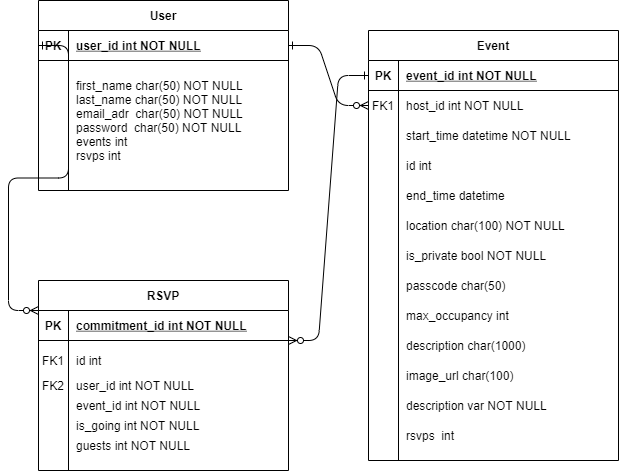

The diagram above was exported from draw.io. Its source (the exported page's mxGraphModel, read from the mxfile embedded in the PNG):
<mxGraphModel dx="780" dy="1148" grid="1" gridSize="10" guides="1" tooltips="1" connect="1" arrows="1" fold="1" page="1" pageScale="1" pageWidth="850" pageHeight="1100" math="0" shadow="0">
  <root>
    <mxCell id="0" />
    <mxCell id="1" parent="0" />
    <mxCell id="fA5prRzX463CcN-DM-n_-1" value="" style="edgeStyle=entityRelationEdgeStyle;endArrow=ERzeroToMany;startArrow=ERone;endFill=1;startFill=0;" edge="1" parent="1" source="fA5prRzX463CcN-DM-n_-13" target="fA5prRzX463CcN-DM-n_-6">
      <mxGeometry width="100" height="100" relative="1" as="geometry">
        <mxPoint x="300" y="670" as="sourcePoint" />
        <mxPoint x="400" y="570" as="targetPoint" />
      </mxGeometry>
    </mxCell>
    <mxCell id="fA5prRzX463CcN-DM-n_-2" value="Event" style="shape=table;startSize=30;container=1;collapsible=1;childLayout=tableLayout;fixedRows=1;rowLines=0;fontStyle=1;align=center;resizeLast=1;" vertex="1" parent="1">
      <mxGeometry x="410" y="50" width="250" height="430" as="geometry" />
    </mxCell>
    <mxCell id="fA5prRzX463CcN-DM-n_-3" value="" style="shape=partialRectangle;collapsible=0;dropTarget=0;pointerEvents=0;fillColor=none;points=[[0,0.5],[1,0.5]];portConstraint=eastwest;top=0;left=0;right=0;bottom=1;" vertex="1" parent="fA5prRzX463CcN-DM-n_-2">
      <mxGeometry y="30" width="250" height="30" as="geometry" />
    </mxCell>
    <mxCell id="fA5prRzX463CcN-DM-n_-4" value="PK" style="shape=partialRectangle;overflow=hidden;connectable=0;fillColor=none;top=0;left=0;bottom=0;right=0;fontStyle=1;" vertex="1" parent="fA5prRzX463CcN-DM-n_-3">
      <mxGeometry width="30" height="30" as="geometry" />
    </mxCell>
    <mxCell id="fA5prRzX463CcN-DM-n_-5" value="event_id int NOT NULL " style="shape=partialRectangle;overflow=hidden;connectable=0;fillColor=none;top=0;left=0;bottom=0;right=0;align=left;spacingLeft=6;fontStyle=5;" vertex="1" parent="fA5prRzX463CcN-DM-n_-3">
      <mxGeometry x="30" width="220" height="30" as="geometry" />
    </mxCell>
    <mxCell id="fA5prRzX463CcN-DM-n_-6" value="" style="shape=partialRectangle;collapsible=0;dropTarget=0;pointerEvents=0;fillColor=none;points=[[0,0.5],[1,0.5]];portConstraint=eastwest;top=0;left=0;right=0;bottom=0;" vertex="1" parent="fA5prRzX463CcN-DM-n_-2">
      <mxGeometry y="60" width="250" height="30" as="geometry" />
    </mxCell>
    <mxCell id="fA5prRzX463CcN-DM-n_-7" value="FK1" style="shape=partialRectangle;overflow=hidden;connectable=0;fillColor=none;top=0;left=0;bottom=0;right=0;" vertex="1" parent="fA5prRzX463CcN-DM-n_-6">
      <mxGeometry width="30" height="30" as="geometry" />
    </mxCell>
    <mxCell id="fA5prRzX463CcN-DM-n_-8" value="host_id int NOT NULL" style="shape=partialRectangle;overflow=hidden;connectable=0;fillColor=none;top=0;left=0;bottom=0;right=0;align=left;spacingLeft=6;" vertex="1" parent="fA5prRzX463CcN-DM-n_-6">
      <mxGeometry x="30" width="220" height="30" as="geometry" />
    </mxCell>
    <mxCell id="fA5prRzX463CcN-DM-n_-9" value="" style="shape=partialRectangle;collapsible=0;dropTarget=0;pointerEvents=0;fillColor=none;points=[[0,0.5],[1,0.5]];portConstraint=eastwest;top=0;left=0;right=0;bottom=0;" vertex="1" parent="fA5prRzX463CcN-DM-n_-2">
      <mxGeometry y="90" width="250" height="30" as="geometry" />
    </mxCell>
    <mxCell id="fA5prRzX463CcN-DM-n_-10" value="" style="shape=partialRectangle;overflow=hidden;connectable=0;fillColor=none;top=0;left=0;bottom=0;right=0;" vertex="1" parent="fA5prRzX463CcN-DM-n_-9">
      <mxGeometry width="30" height="30" as="geometry" />
    </mxCell>
    <mxCell id="fA5prRzX463CcN-DM-n_-11" value="start_time datetime NOT NULL" style="shape=partialRectangle;overflow=hidden;connectable=0;fillColor=none;top=0;left=0;bottom=0;right=0;align=left;spacingLeft=6;" vertex="1" parent="fA5prRzX463CcN-DM-n_-9">
      <mxGeometry x="30" width="220" height="30" as="geometry" />
    </mxCell>
    <mxCell id="fA5prRzX463CcN-DM-n_-12" value="User" style="shape=table;startSize=30;container=1;collapsible=1;childLayout=tableLayout;fixedRows=1;rowLines=0;fontStyle=1;align=center;resizeLast=1;" vertex="1" parent="1">
      <mxGeometry x="80" y="20" width="250" height="190" as="geometry" />
    </mxCell>
    <mxCell id="fA5prRzX463CcN-DM-n_-13" value="" style="shape=partialRectangle;collapsible=0;dropTarget=0;pointerEvents=0;fillColor=none;points=[[0,0.5],[1,0.5]];portConstraint=eastwest;top=0;left=0;right=0;bottom=1;" vertex="1" parent="fA5prRzX463CcN-DM-n_-12">
      <mxGeometry y="30" width="250" height="30" as="geometry" />
    </mxCell>
    <mxCell id="fA5prRzX463CcN-DM-n_-14" value="PK" style="shape=partialRectangle;overflow=hidden;connectable=0;fillColor=none;top=0;left=0;bottom=0;right=0;fontStyle=1;" vertex="1" parent="fA5prRzX463CcN-DM-n_-13">
      <mxGeometry width="30" height="30" as="geometry" />
    </mxCell>
    <mxCell id="fA5prRzX463CcN-DM-n_-15" value="user_id int NOT NULL " style="shape=partialRectangle;overflow=hidden;connectable=0;fillColor=none;top=0;left=0;bottom=0;right=0;align=left;spacingLeft=6;fontStyle=5;" vertex="1" parent="fA5prRzX463CcN-DM-n_-13">
      <mxGeometry x="30" width="220" height="30" as="geometry" />
    </mxCell>
    <mxCell id="fA5prRzX463CcN-DM-n_-16" value="" style="shape=partialRectangle;collapsible=0;dropTarget=0;pointerEvents=0;fillColor=none;points=[[0,0.5],[1,0.5]];portConstraint=eastwest;top=0;left=0;right=0;bottom=0;" vertex="1" parent="fA5prRzX463CcN-DM-n_-12">
      <mxGeometry y="60" width="250" height="120" as="geometry" />
    </mxCell>
    <mxCell id="fA5prRzX463CcN-DM-n_-17" value="" style="shape=partialRectangle;overflow=hidden;connectable=0;fillColor=none;top=0;left=0;bottom=0;right=0;" vertex="1" parent="fA5prRzX463CcN-DM-n_-16">
      <mxGeometry width="30" height="120" as="geometry" />
    </mxCell>
    <mxCell id="fA5prRzX463CcN-DM-n_-18" value="first_name char(50) NOT NULL&#10;last_name char(50) NOT NULL&#10;email_adr  char(50) NOT NULL&#10;password  char(50) NOT NULL&#10;events int&#10;rsvps int" style="shape=partialRectangle;overflow=hidden;connectable=0;fillColor=none;top=0;left=0;bottom=0;right=0;align=left;spacingLeft=6;" vertex="1" parent="fA5prRzX463CcN-DM-n_-16">
      <mxGeometry x="30" width="220" height="120" as="geometry" />
    </mxCell>
    <mxCell id="fA5prRzX463CcN-DM-n_-19" value="" style="shape=partialRectangle;collapsible=0;dropTarget=0;pointerEvents=0;fillColor=none;points=[[0,0.5],[1,0.5]];portConstraint=eastwest;top=0;left=0;right=0;bottom=0;" vertex="1" parent="1">
      <mxGeometry x="410" y="200" width="250" height="30" as="geometry" />
    </mxCell>
    <mxCell id="fA5prRzX463CcN-DM-n_-20" value="" style="shape=partialRectangle;overflow=hidden;connectable=0;fillColor=none;top=0;left=0;bottom=0;right=0;" vertex="1" parent="fA5prRzX463CcN-DM-n_-19">
      <mxGeometry width="30" height="30" as="geometry" />
    </mxCell>
    <mxCell id="fA5prRzX463CcN-DM-n_-21" value="end_time datetime" style="shape=partialRectangle;overflow=hidden;connectable=0;fillColor=none;top=0;left=0;bottom=0;right=0;align=left;spacingLeft=6;" vertex="1" parent="fA5prRzX463CcN-DM-n_-19">
      <mxGeometry x="30" width="220" height="30" as="geometry" />
    </mxCell>
    <mxCell id="fA5prRzX463CcN-DM-n_-22" value="" style="shape=partialRectangle;collapsible=0;dropTarget=0;pointerEvents=0;fillColor=none;points=[[0,0.5],[1,0.5]];portConstraint=eastwest;top=0;left=0;right=0;bottom=0;" vertex="1" parent="1">
      <mxGeometry x="410" y="230" width="250" height="30" as="geometry" />
    </mxCell>
    <mxCell id="fA5prRzX463CcN-DM-n_-23" value="" style="shape=partialRectangle;overflow=hidden;connectable=0;fillColor=none;top=0;left=0;bottom=0;right=0;" vertex="1" parent="fA5prRzX463CcN-DM-n_-22">
      <mxGeometry width="30" height="30" as="geometry" />
    </mxCell>
    <mxCell id="fA5prRzX463CcN-DM-n_-24" value="location char(100) NOT NULL" style="shape=partialRectangle;overflow=hidden;connectable=0;fillColor=none;top=0;left=0;bottom=0;right=0;align=left;spacingLeft=6;" vertex="1" parent="fA5prRzX463CcN-DM-n_-22">
      <mxGeometry x="30" width="220" height="30" as="geometry" />
    </mxCell>
    <mxCell id="fA5prRzX463CcN-DM-n_-25" value="" style="shape=partialRectangle;collapsible=0;dropTarget=0;pointerEvents=0;fillColor=none;points=[[0,0.5],[1,0.5]];portConstraint=eastwest;top=0;left=0;right=0;bottom=0;" vertex="1" parent="1">
      <mxGeometry x="410" y="260" width="250" height="30" as="geometry" />
    </mxCell>
    <mxCell id="fA5prRzX463CcN-DM-n_-26" value="" style="shape=partialRectangle;overflow=hidden;connectable=0;fillColor=none;top=0;left=0;bottom=0;right=0;" vertex="1" parent="fA5prRzX463CcN-DM-n_-25">
      <mxGeometry width="30" height="30" as="geometry" />
    </mxCell>
    <mxCell id="fA5prRzX463CcN-DM-n_-27" value="is_private bool NOT NULL" style="shape=partialRectangle;overflow=hidden;connectable=0;fillColor=none;top=0;left=0;bottom=0;right=0;align=left;spacingLeft=6;" vertex="1" parent="fA5prRzX463CcN-DM-n_-25">
      <mxGeometry x="30" width="220" height="30" as="geometry" />
    </mxCell>
    <mxCell id="fA5prRzX463CcN-DM-n_-28" value="" style="shape=partialRectangle;collapsible=0;dropTarget=0;pointerEvents=0;fillColor=none;points=[[0,0.5],[1,0.5]];portConstraint=eastwest;top=0;left=0;right=0;bottom=0;" vertex="1" parent="1">
      <mxGeometry x="410" y="290" width="250" height="30" as="geometry" />
    </mxCell>
    <mxCell id="fA5prRzX463CcN-DM-n_-29" value="" style="shape=partialRectangle;overflow=hidden;connectable=0;fillColor=none;top=0;left=0;bottom=0;right=0;" vertex="1" parent="fA5prRzX463CcN-DM-n_-28">
      <mxGeometry width="30" height="30" as="geometry" />
    </mxCell>
    <mxCell id="fA5prRzX463CcN-DM-n_-30" value="passcode char(50) " style="shape=partialRectangle;overflow=hidden;connectable=0;fillColor=none;top=0;left=0;bottom=0;right=0;align=left;spacingLeft=6;" vertex="1" parent="fA5prRzX463CcN-DM-n_-28">
      <mxGeometry x="30" width="220" height="30" as="geometry" />
    </mxCell>
    <mxCell id="fA5prRzX463CcN-DM-n_-31" value="max_occupancy int" style="shape=partialRectangle;overflow=hidden;connectable=0;fillColor=none;top=0;left=0;bottom=0;right=0;align=left;spacingLeft=6;" vertex="1" parent="1">
      <mxGeometry x="440" y="320" width="220" height="30" as="geometry" />
    </mxCell>
    <mxCell id="fA5prRzX463CcN-DM-n_-32" value="description char(1000)" style="shape=partialRectangle;overflow=hidden;connectable=0;fillColor=none;top=0;left=0;bottom=0;right=0;align=left;spacingLeft=6;" vertex="1" parent="1">
      <mxGeometry x="440" y="350" width="220" height="30" as="geometry" />
    </mxCell>
    <mxCell id="fA5prRzX463CcN-DM-n_-33" value="image_url char(100)" style="shape=partialRectangle;overflow=hidden;connectable=0;fillColor=none;top=0;left=0;bottom=0;right=0;align=left;spacingLeft=6;" vertex="1" parent="1">
      <mxGeometry x="440" y="380" width="220" height="30" as="geometry" />
    </mxCell>
    <mxCell id="fA5prRzX463CcN-DM-n_-34" value="RSVP" style="shape=table;startSize=30;container=1;collapsible=1;childLayout=tableLayout;fixedRows=1;rowLines=0;fontStyle=1;align=center;resizeLast=1;" vertex="1" parent="1">
      <mxGeometry x="80" y="300" width="250" height="190" as="geometry" />
    </mxCell>
    <mxCell id="fA5prRzX463CcN-DM-n_-35" value="" style="shape=partialRectangle;collapsible=0;dropTarget=0;pointerEvents=0;fillColor=none;points=[[0,0.5],[1,0.5]];portConstraint=eastwest;top=0;left=0;right=0;bottom=1;" vertex="1" parent="fA5prRzX463CcN-DM-n_-34">
      <mxGeometry y="30" width="250" height="30" as="geometry" />
    </mxCell>
    <mxCell id="fA5prRzX463CcN-DM-n_-36" value="PK" style="shape=partialRectangle;overflow=hidden;connectable=0;fillColor=none;top=0;left=0;bottom=0;right=0;fontStyle=1;" vertex="1" parent="fA5prRzX463CcN-DM-n_-35">
      <mxGeometry width="30" height="30" as="geometry" />
    </mxCell>
    <mxCell id="fA5prRzX463CcN-DM-n_-37" value="commitment_id int NOT NULL " style="shape=partialRectangle;overflow=hidden;connectable=0;fillColor=none;top=0;left=0;bottom=0;right=0;align=left;spacingLeft=6;fontStyle=5;" vertex="1" parent="fA5prRzX463CcN-DM-n_-35">
      <mxGeometry x="30" width="220" height="30" as="geometry" />
    </mxCell>
    <mxCell id="fA5prRzX463CcN-DM-n_-38" value="" style="shape=partialRectangle;collapsible=0;dropTarget=0;pointerEvents=0;fillColor=none;points=[[0,0.5],[1,0.5]];portConstraint=eastwest;top=0;left=0;right=0;bottom=0;" vertex="1" parent="fA5prRzX463CcN-DM-n_-34">
      <mxGeometry y="60" width="250" height="60" as="geometry" />
    </mxCell>
    <mxCell id="fA5prRzX463CcN-DM-n_-39" value="" style="shape=partialRectangle;overflow=hidden;connectable=0;fillColor=none;top=0;left=0;bottom=0;right=0;" vertex="1" parent="fA5prRzX463CcN-DM-n_-38">
      <mxGeometry width="30" height="60" as="geometry" />
    </mxCell>
    <mxCell id="fA5prRzX463CcN-DM-n_-40" value="" style="shape=partialRectangle;overflow=hidden;connectable=0;fillColor=none;top=0;left=0;bottom=0;right=0;align=left;spacingLeft=6;" vertex="1" parent="fA5prRzX463CcN-DM-n_-38">
      <mxGeometry x="30" width="220" height="60" as="geometry" />
    </mxCell>
    <mxCell id="fA5prRzX463CcN-DM-n_-41" value="FK1" style="shape=partialRectangle;overflow=hidden;connectable=0;fillColor=none;top=0;left=0;bottom=0;right=0;" vertex="1" parent="1">
      <mxGeometry x="80" y="365" width="30" height="30" as="geometry" />
    </mxCell>
    <mxCell id="fA5prRzX463CcN-DM-n_-42" value="user_id int NOT NULL" style="shape=partialRectangle;overflow=hidden;connectable=0;fillColor=none;top=0;left=0;bottom=0;right=0;align=left;spacingLeft=6;" vertex="1" parent="1">
      <mxGeometry x="110" y="390" width="220" height="30" as="geometry" />
    </mxCell>
    <mxCell id="fA5prRzX463CcN-DM-n_-43" value="FK2" style="shape=partialRectangle;overflow=hidden;connectable=0;fillColor=none;top=0;left=0;bottom=0;right=0;" vertex="1" parent="1">
      <mxGeometry x="80" y="390" width="30" height="30" as="geometry" />
    </mxCell>
    <mxCell id="fA5prRzX463CcN-DM-n_-44" value="event_id int NOT NULL" style="shape=partialRectangle;overflow=hidden;connectable=0;fillColor=none;top=0;left=0;bottom=0;right=0;align=left;spacingLeft=6;" vertex="1" parent="1">
      <mxGeometry x="110" y="410" width="220" height="30" as="geometry" />
    </mxCell>
    <mxCell id="fA5prRzX463CcN-DM-n_-45" value="" style="shape=partialRectangle;overflow=hidden;connectable=0;fillColor=none;top=0;left=0;bottom=0;right=0;align=left;spacingLeft=6;" vertex="1" parent="1">
      <mxGeometry x="110" y="430" width="220" height="30" as="geometry" />
    </mxCell>
    <mxCell id="fA5prRzX463CcN-DM-n_-46" value="" style="edgeStyle=entityRelationEdgeStyle;endArrow=ERone;startArrow=ERzeroToMany;endFill=0;startFill=1;entryX=0;entryY=0.5;entryDx=0;entryDy=0;" edge="1" parent="1" target="fA5prRzX463CcN-DM-n_-3">
      <mxGeometry width="100" height="100" relative="1" as="geometry">
        <mxPoint x="330" y="360" as="sourcePoint" />
        <mxPoint x="380" y="390" as="targetPoint" />
      </mxGeometry>
    </mxCell>
    <mxCell id="fA5prRzX463CcN-DM-n_-47" value="" style="edgeStyle=entityRelationEdgeStyle;endArrow=ERzeroToMany;startArrow=ERone;endFill=1;startFill=0;exitX=0;exitY=0.5;exitDx=0;exitDy=0;rounded=1;" edge="1" parent="1" source="fA5prRzX463CcN-DM-n_-13">
      <mxGeometry width="100" height="100" relative="1" as="geometry">
        <mxPoint y="330" as="sourcePoint" />
        <mxPoint x="80" y="330" as="targetPoint" />
      </mxGeometry>
    </mxCell>
    <mxCell id="fA5prRzX463CcN-DM-n_-49" value="id int" style="shape=partialRectangle;overflow=hidden;connectable=0;fillColor=none;top=0;left=0;bottom=0;right=0;align=left;spacingLeft=6;" vertex="1" parent="1">
      <mxGeometry x="440" y="170" width="220" height="30" as="geometry" />
    </mxCell>
    <mxCell id="fA5prRzX463CcN-DM-n_-50" value="description var NOT NULL" style="shape=partialRectangle;overflow=hidden;connectable=0;fillColor=none;top=0;left=0;bottom=0;right=0;align=left;spacingLeft=6;" vertex="1" parent="1">
      <mxGeometry x="440" y="410" width="220" height="30" as="geometry" />
    </mxCell>
    <mxCell id="fA5prRzX463CcN-DM-n_-51" value="rsvps  int" style="shape=partialRectangle;overflow=hidden;connectable=0;fillColor=none;top=0;left=0;bottom=0;right=0;align=left;spacingLeft=6;" vertex="1" parent="1">
      <mxGeometry x="440" y="440" width="220" height="30" as="geometry" />
    </mxCell>
    <mxCell id="fA5prRzX463CcN-DM-n_-52" value="is_going int NOT NULL" style="shape=partialRectangle;overflow=hidden;connectable=0;fillColor=none;top=0;left=0;bottom=0;right=0;align=left;spacingLeft=6;" vertex="1" parent="1">
      <mxGeometry x="110" y="430" width="220" height="30" as="geometry" />
    </mxCell>
    <mxCell id="fA5prRzX463CcN-DM-n_-53" value="id int " style="shape=partialRectangle;overflow=hidden;connectable=0;fillColor=none;top=0;left=0;bottom=0;right=0;align=left;spacingLeft=6;" vertex="1" parent="1">
      <mxGeometry x="110" y="365" width="220" height="30" as="geometry" />
    </mxCell>
    <mxCell id="fA5prRzX463CcN-DM-n_-54" value="guests int NOT NULL" style="shape=partialRectangle;overflow=hidden;connectable=0;fillColor=none;top=0;left=0;bottom=0;right=0;align=left;spacingLeft=6;" vertex="1" parent="1">
      <mxGeometry x="110" y="450" width="220" height="30" as="geometry" />
    </mxCell>
  </root>
</mxGraphModel>